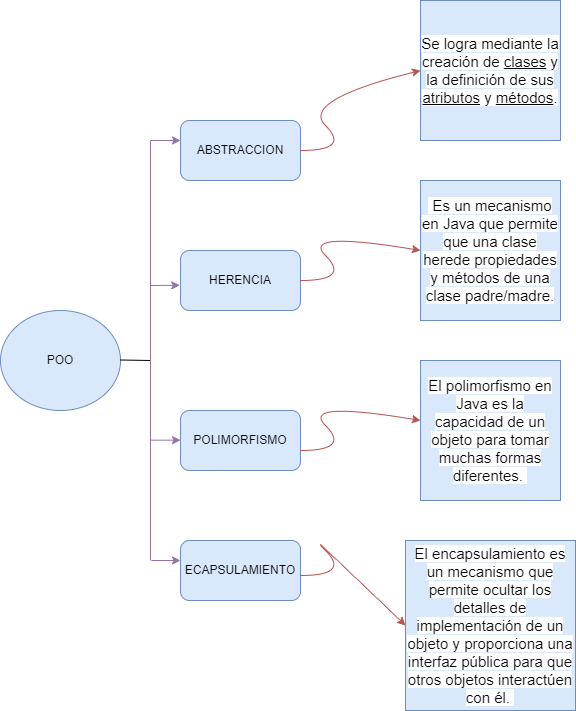

The diagram above was exported from draw.io. Its source (the exported page's mxGraphModel, read from the mxfile embedded in the PNG):
<mxGraphModel dx="1122" dy="666" grid="1" gridSize="10" guides="1" tooltips="1" connect="1" arrows="1" fold="1" page="1" pageScale="1" pageWidth="827" pageHeight="1169" math="0" shadow="0">
  <root>
    <mxCell id="0" />
    <mxCell id="1" parent="0" />
    <mxCell id="rn1OtNh2iti5bMlR1hr8-2" value="POO" style="ellipse;whiteSpace=wrap;html=1;fillColor=#dae8fc;strokeColor=#6c8ebf;" vertex="1" parent="1">
      <mxGeometry y="320" width="120" height="100" as="geometry" />
    </mxCell>
    <mxCell id="rn1OtNh2iti5bMlR1hr8-3" value="ABSTRACCION" style="rounded=1;whiteSpace=wrap;html=1;fillColor=#dae8fc;strokeColor=#6c8ebf;" vertex="1" parent="1">
      <mxGeometry x="180" y="130" width="120" height="60" as="geometry" />
    </mxCell>
    <mxCell id="rn1OtNh2iti5bMlR1hr8-4" value="HERENCIA" style="rounded=1;whiteSpace=wrap;html=1;fillStyle=solid;fillColor=#dae8fc;strokeColor=#6c8ebf;" vertex="1" parent="1">
      <mxGeometry x="180" y="260" width="120" height="60" as="geometry" />
    </mxCell>
    <mxCell id="rn1OtNh2iti5bMlR1hr8-5" value="POLIMORFISMO" style="rounded=1;whiteSpace=wrap;html=1;fillColor=#dae8fc;strokeColor=#6c8ebf;" vertex="1" parent="1">
      <mxGeometry x="180" y="420" width="120" height="60" as="geometry" />
    </mxCell>
    <mxCell id="rn1OtNh2iti5bMlR1hr8-6" value="ECAPSULAMIENTO" style="rounded=1;whiteSpace=wrap;html=1;fillColor=#dae8fc;strokeColor=#6c8ebf;" vertex="1" parent="1">
      <mxGeometry x="180" y="550" width="120" height="60" as="geometry" />
    </mxCell>
    <mxCell id="rn1OtNh2iti5bMlR1hr8-8" value="" style="endArrow=none;html=1;rounded=0;fillColor=#000000;" edge="1" parent="1">
      <mxGeometry width="50" height="50" relative="1" as="geometry">
        <mxPoint x="120" y="369.5" as="sourcePoint" />
        <mxPoint x="150" y="370" as="targetPoint" />
      </mxGeometry>
    </mxCell>
    <mxCell id="rn1OtNh2iti5bMlR1hr8-9" value="" style="endArrow=none;html=1;rounded=0;fillColor=#e1d5e7;strokeColor=#9673a6;" edge="1" parent="1">
      <mxGeometry width="50" height="50" relative="1" as="geometry">
        <mxPoint x="150" y="570" as="sourcePoint" />
        <mxPoint x="150" y="150" as="targetPoint" />
      </mxGeometry>
    </mxCell>
    <mxCell id="rn1OtNh2iti5bMlR1hr8-10" value="" style="endArrow=classic;html=1;rounded=0;entryX=0;entryY=0.4;entryDx=0;entryDy=0;entryPerimeter=0;fillColor=#e1d5e7;strokeColor=#9673a6;" edge="1" parent="1">
      <mxGeometry width="50" height="50" relative="1" as="geometry">
        <mxPoint x="150" y="150" as="sourcePoint" />
        <mxPoint x="180" y="150" as="targetPoint" />
      </mxGeometry>
    </mxCell>
    <mxCell id="rn1OtNh2iti5bMlR1hr8-11" value="" style="endArrow=classic;html=1;rounded=0;entryX=-0.006;entryY=0.58;entryDx=0;entryDy=0;entryPerimeter=0;fillColor=#e1d5e7;strokeColor=#9673a6;" edge="1" parent="1" target="rn1OtNh2iti5bMlR1hr8-4">
      <mxGeometry width="50" height="50" relative="1" as="geometry">
        <mxPoint x="150" y="295" as="sourcePoint" />
        <mxPoint x="190" y="240" as="targetPoint" />
        <Array as="points" />
      </mxGeometry>
    </mxCell>
    <mxCell id="rn1OtNh2iti5bMlR1hr8-12" value="" style="endArrow=classic;html=1;rounded=0;entryX=-0.006;entryY=0.58;entryDx=0;entryDy=0;entryPerimeter=0;fillColor=#e1d5e7;strokeColor=#9673a6;" edge="1" parent="1">
      <mxGeometry width="50" height="50" relative="1" as="geometry">
        <mxPoint x="151" y="449.65999999999997" as="sourcePoint" />
        <mxPoint x="180" y="449.65999999999997" as="targetPoint" />
        <Array as="points" />
      </mxGeometry>
    </mxCell>
    <mxCell id="rn1OtNh2iti5bMlR1hr8-13" value="" style="endArrow=classic;html=1;rounded=0;entryX=-0.006;entryY=0.58;entryDx=0;entryDy=0;entryPerimeter=0;fillColor=#e1d5e7;strokeColor=#9673a6;" edge="1" parent="1">
      <mxGeometry width="50" height="50" relative="1" as="geometry">
        <mxPoint x="151" y="570" as="sourcePoint" />
        <mxPoint x="180" y="570" as="targetPoint" />
        <Array as="points" />
      </mxGeometry>
    </mxCell>
    <mxCell id="rn1OtNh2iti5bMlR1hr8-14" value="&lt;span style=&quot;font-family: Roboto, sans-serif; font-size: 15px; text-align: left; background-color: rgb(255, 255, 255);&quot;&gt;Se logra mediante la creación de &lt;u style=&quot;&quot;&gt;clases&lt;/u&gt; y la definición de sus &lt;u style=&quot;&quot;&gt;atributos&lt;/u&gt; y &lt;u style=&quot;&quot;&gt;métodos&lt;/u&gt;.&lt;/span&gt;" style="whiteSpace=wrap;html=1;aspect=fixed;fillColor=#dae8fc;strokeColor=#6c8ebf;" vertex="1" parent="1">
      <mxGeometry x="420" y="10" width="140" height="140" as="geometry" />
    </mxCell>
    <mxCell id="rn1OtNh2iti5bMlR1hr8-15" value="" style="curved=1;endArrow=classic;html=1;rounded=0;entryX=0;entryY=0.5;entryDx=0;entryDy=0;fillColor=#f8cecc;strokeColor=#b85450;" edge="1" parent="1" target="rn1OtNh2iti5bMlR1hr8-14">
      <mxGeometry width="50" height="50" relative="1" as="geometry">
        <mxPoint x="300" y="160" as="sourcePoint" />
        <mxPoint x="350" y="110" as="targetPoint" />
        <Array as="points">
          <mxPoint x="350" y="160" />
          <mxPoint x="300" y="110" />
        </Array>
      </mxGeometry>
    </mxCell>
    <mxCell id="rn1OtNh2iti5bMlR1hr8-16" value="&lt;span style=&quot;font-family: Roboto, sans-serif; font-size: 15px; text-align: left; background-color: rgb(255, 255, 255);&quot;&gt;&amp;nbsp;Es un mecanismo en Java que permite que una clase herede propiedades y métodos de una clase padre/madre.&lt;/span&gt;" style="whiteSpace=wrap;html=1;aspect=fixed;fillColor=#dae8fc;strokeColor=#6c8ebf;" vertex="1" parent="1">
      <mxGeometry x="420" y="190" width="140" height="140" as="geometry" />
    </mxCell>
    <mxCell id="rn1OtNh2iti5bMlR1hr8-17" value="" style="curved=1;endArrow=classic;html=1;rounded=0;entryX=0;entryY=0.5;entryDx=0;entryDy=0;strokeColor=#b85450;fillColor=#f8cecc;" edge="1" parent="1" target="rn1OtNh2iti5bMlR1hr8-16">
      <mxGeometry width="50" height="50" relative="1" as="geometry">
        <mxPoint x="300" y="290" as="sourcePoint" />
        <mxPoint x="350" y="240" as="targetPoint" />
        <Array as="points">
          <mxPoint x="350" y="290" />
          <mxPoint x="300" y="240" />
        </Array>
      </mxGeometry>
    </mxCell>
    <mxCell id="rn1OtNh2iti5bMlR1hr8-18" value="&lt;span style=&quot;font-family: Roboto, sans-serif; font-size: 15px; text-align: left; background-color: rgb(255, 255, 255);&quot;&gt;El polimorfismo en Java es la capacidad de un objeto para tomar muchas formas diferentes.&amp;nbsp;&lt;/span&gt;" style="whiteSpace=wrap;html=1;aspect=fixed;fillColor=#dae8fc;strokeColor=#6c8ebf;" vertex="1" parent="1">
      <mxGeometry x="420" y="370" width="140" height="140" as="geometry" />
    </mxCell>
    <mxCell id="rn1OtNh2iti5bMlR1hr8-19" value="&lt;span style=&quot;font-family: Roboto, sans-serif; font-size: 15px; text-align: left; background-color: rgb(255, 255, 255);&quot;&gt;El encapsulamiento es un mecanismo que permite ocultar los detalles de implementación de un objeto y proporciona una interfaz pública para que otros objetos interactúen con él.&amp;nbsp;&lt;/span&gt;" style="whiteSpace=wrap;html=1;aspect=fixed;fillColor=#dae8fc;strokeColor=#6c8ebf;" vertex="1" parent="1">
      <mxGeometry x="405" y="550" width="170" height="170" as="geometry" />
    </mxCell>
    <mxCell id="rn1OtNh2iti5bMlR1hr8-20" value="" style="curved=1;endArrow=classic;html=1;rounded=0;entryX=0;entryY=0.5;entryDx=0;entryDy=0;fillColor=#f8cecc;strokeColor=#b85450;" edge="1" parent="1">
      <mxGeometry width="50" height="50" relative="1" as="geometry">
        <mxPoint x="300" y="460" as="sourcePoint" />
        <mxPoint x="420" y="430" as="targetPoint" />
        <Array as="points">
          <mxPoint x="350" y="460" />
          <mxPoint x="300" y="410" />
        </Array>
      </mxGeometry>
    </mxCell>
    <mxCell id="rn1OtNh2iti5bMlR1hr8-24" value="" style="curved=1;endArrow=classic;html=1;rounded=0;entryX=0;entryY=0.5;entryDx=0;entryDy=0;fillColor=#f8cecc;strokeColor=#b85450;" edge="1" parent="1" target="rn1OtNh2iti5bMlR1hr8-19">
      <mxGeometry width="50" height="50" relative="1" as="geometry">
        <mxPoint x="300" y="585" as="sourcePoint" />
        <mxPoint x="420" y="555" as="targetPoint" />
        <Array as="points">
          <mxPoint x="350" y="585" />
          <mxPoint x="300" y="535" />
        </Array>
      </mxGeometry>
    </mxCell>
  </root>
</mxGraphModel>